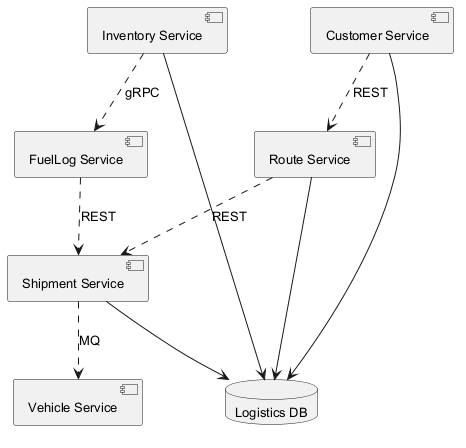

The diagram above was rendered by PlantUML. Its source (embedded in the PNG):
@startuml
skinparam backgroundColor #FFFFFF
skinparam classBackgroundColor #F1F8E9
skinparam classBorderColor #33691E
skinparam defaultFontSize 13
component "Customer Service" as C_CustomerService
component "Inventory Service" as C_InventoryService
component "FuelLog Service" as C_FuelLogService
component "Route Service" as C_RouteService
component "Vehicle Service" as C_VehicleService
component "Shipment Service" as C_ShipmentService
database "Logistics DB" as DB_logistics
C_CustomerService --> DB_logistics
C_InventoryService --> DB_logistics
C_RouteService --> DB_logistics
C_ShipmentService --> DB_logistics
C_ShipmentService ..> C_VehicleService : MQ
C_CustomerService ..> C_RouteService : REST
C_InventoryService ..> C_FuelLogService : gRPC
C_RouteService ..> C_ShipmentService : REST
C_FuelLogService ..> C_ShipmentService : REST
@enduml